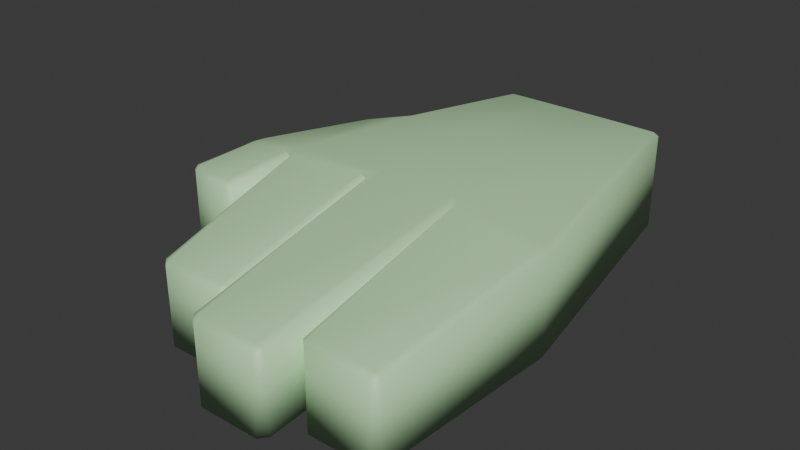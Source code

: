# Source: ClimbingGlove.blend  (saved by Blender 4.3.32; exported with 4.5.12 LTS)
import bpy
from mathutils import Matrix  # noqa: F401  (used for matrix-valued properties, if any)

bpy.ops.wm.read_factory_settings(use_empty=True)
scene = bpy.context.scene
scene.name = 'Scene'

# ---- collections
col_collection = bpy.data.collections.new('Collection'); scene.collection.children.link(col_collection)

# ---- materials (node trees are filled in below, after node groups)
mat_glovemat = bpy.data.materials.new('GloveMat')

# ---- material node trees
mat_glovemat.use_nodes = True; mat_glovemat.node_tree.nodes.clear()
_N = mat_glovemat.node_tree.nodes; _L = mat_glovemat.node_tree.links
n0 = _N.new('ShaderNodeBsdfPrincipled'); n0.name = 'Principled BSDF'; n0.location = (10, 300)
n0.inputs[0].default_value = (0.5009, 0.8001, 0.4473, 1.0)
n1 = _N.new('ShaderNodeOutputMaterial'); n1.name = 'Material Output'; n1.location = (300, 300)
_L.new(n0.outputs[0], n1.inputs[0])
n1.is_active_output = True

# ---- world
world_world = bpy.data.worlds.new('World'); scene.world = world_world
world_world.use_nodes = True; world_world.node_tree.nodes.clear()
_N = world_world.node_tree.nodes; _L = world_world.node_tree.links
n0 = _N.new('ShaderNodeOutputWorld'); n0.name = 'World Output'; n0.location = (300, 300)
n1 = _N.new('ShaderNodeBackground'); n1.name = 'Background'; n1.location = (10, 300)
n1.inputs[0].default_value = (0.05088, 0.05088, 0.05088, 1.0)
_L.new(n1.outputs[0], n0.inputs[0])
n0.is_active_output = True
world_world.color = (0.05088, 0.05088, 0.05088)
world_world.sun_shadow_jitter_overblur = 0.0

# ---- meshes
me_cube_001 = bpy.data.meshes.new('Cube.001')
me_cube_001.from_pydata([(0.2719, 0.0, 1.266), (-0.2719, 0.0, 1.266), (-0.9555, -1.0, -0.9762), (-0.9948, -1.05, -0.9541), (-1.012, -1.049, -0.9386), (-1.049, -0.9909, -1.0), (-1.012, -1.049, 1.123), (-0.9948, -1.05, 1.128), (-0.9458, -1.044, 1.194), (-0.9909, -0.9504, 1.212), (-1.057, -1.034, 1.164), (-0.6407, 0.9508, -0.95), (-0.5816, 1.0, -0.95), (-0.5902, 0.95, -1.0), (-0.5898, 0.9511, 1.01), (-0.5816, 1.0, 0.95), (-0.6407, 0.9508, 0.9593), (0.9555, -1.0, -0.9762), (1.0, -1.0, -0.9499), (0.9445, -0.9501, 1.021), (0.9507, -1.047, 1.004), (1.0, -1.0, 0.949), (0.5816, 1.0, -0.95), (0.6407, 0.9508, -0.95), (0.5902, 0.95, -1.0), (0.59, 0.95, 1.0), (0.6407, 0.9508, 0.9492), (0.5816, 1.0, 0.95), (0.2134, 0.9529, -0.9832), (0.2105, 1.0, -0.95), (-0.2105, 1.0, -0.95), (-0.2134, 0.9529, -0.9832), (-0.2135, 0.9517, 1.013), (-0.2105, 1.0, 0.95), (0.2105, 1.0, 0.95), (0.2135, 0.9517, 1.013), (-0.2833, -1.0, -0.6435), (-0.3314, -1.05, -0.6061), (-0.333, -1.05, -0.6085), (-0.3777, -1.0, -0.6672), (0.3778, -1.0, -0.6673), (0.3341, -1.05, -0.6076), (0.3314, -1.05, -0.6061), (0.2833, -1.0, -0.6435), (0.3808, -1.045, 1.25), (0.2842, -0.9519, 1.295), (0.3314, -1.05, 1.216), (0.3341, -1.05, 1.211), (-0.3827, -1.043, 1.264), (-0.333, -1.05, 1.207), (-0.3314, -1.05, 1.216), (-0.2839, -0.9549, 1.295), (-0.8723, -2.227, -1.056), (-0.8217, -2.227, -1.106), (-0.8171, -2.277, -1.061), (-0.8723, -2.227, 0.4864), (-0.8171, -2.277, 0.4662), (-0.8215, -2.233, 0.5401), (-0.3751, -2.234, 0.5423), (-0.3749, -2.277, 0.4662), (-0.3252, -2.227, 0.4882), (-0.3749, -2.23, -1.093), (-0.3252, -2.227, -1.039), (-0.3749, -2.277, -1.061), (-0.2229, -2.534, -1.096), (-0.2211, -2.582, -1.061), (-0.2731, -2.532, -1.044), (0.2229, -2.534, -1.096), (0.2731, -2.532, -1.044), (0.2211, -2.582, -1.061), (0.2229, -2.537, 0.5383), (0.2211, -2.582, 0.4662), (0.2731, -2.532, 0.4851), (-0.2229, -2.537, 0.5383), (-0.2731, -2.532, 0.4851), (-0.2211, -2.582, 0.4662), (0.9014, -2.328, 0.4827), (0.8511, -2.331, 0.5328), (0.8478, -2.378, 0.4662), (0.9014, -2.328, -1.056), (0.8478, -2.378, -1.061), (0.8509, -2.328, -1.107), (0.4045, -2.331, -1.094), (0.4055, -2.378, -1.061), (0.3547, -2.328, -1.041), (0.4048, -2.335, 0.5408), (0.3547, -2.328, 0.4871), (0.4055, -2.378, 0.4662), (-0.8826, -0.08651, -1.0), (-0.8611, -0.02121, -0.95), (-0.8067, 0.04917, -0.95), (-0.7737, 0.0, -0.9724), (-0.8067, 0.04917, 1.15), (-0.8611, -0.02121, 1.118), (-0.7783, -0.04103, 1.217), (0.8158, 0.0, -0.95), (0.7737, 0.0, -0.9724), (0.8158, 0.0, 0.9491), (0.7703, 0.0, 1.022), (-0.2219, 0.0, -0.6435), (-0.314, -2.328e-10, -0.6711), (-0.269, 0.04702, -0.6603), (0.3141, 0.0, -0.6711), (0.2219, -2.328e-10, -0.6435), (0.269, 0.04702, -0.6603), (-1.068, -0.1732, -1.0), (-1.125, -0.1801, -0.9495), (-1.059, -0.1137, -0.95), (-1.425, -0.9218, -1.0), (-1.475, -0.9126, -0.9495), (-1.406, -0.8743, 1.021), (-1.475, -0.9126, 0.9495), (-1.436, -0.9694, 1.01), (-1.083, -0.1708, 1.036), (-1.059, -0.1137, 0.9732), (-1.125, -0.1801, 0.9495), (-1.11, -1.467, -0.8495), (-1.171, -1.506, -0.8402), (-1.16, -1.459, -0.9004), (-1.11, -1.467, 0.8621), (-1.161, -1.465, 0.9162), (-1.171, -1.506, 0.8402), (-1.538, -1.388, -0.85), (-1.488, -1.398, -0.9004), (-1.495, -1.447, -0.8402), (-1.538, -1.388, 0.85), (-1.495, -1.447, 0.8402), (-1.489, -1.398, 0.9004)], [], [(32, 14, 94, 1), (25, 35, 0, 98), (98, 0, 45, 19), (9, 94, 113, 110), (40, 17, 81, 82), (48, 8, 57, 58), (20, 44, 85, 77), (63, 59, 56, 54), (4, 6, 119, 116), (38, 49, 60, 62), (95, 97, 21, 18), (0, 1, 51, 45), (13, 31, 101, 100, 91), (35, 32, 1, 0), (69, 71, 75, 65), (7, 3, 52, 55), (50, 37, 66, 74), (1, 94, 9, 51), (80, 78, 87, 83), (99, 103, 43, 36), (45, 51, 73, 70), (47, 41, 84, 86), (93, 89, 107, 114), (42, 46, 72, 68), (102, 96, 17, 40), (23, 26, 97, 95), (30, 33, 34, 29), (90, 92, 16, 11), (36, 43, 67, 64), (31, 28, 104, 103, 99, 101), (18, 21, 76, 79), (29, 34, 27, 22), (28, 24, 96, 102, 104), (108, 5, 118, 123), (111, 109, 122, 125), (10, 112, 127, 120), (91, 100, 39, 2), (109, 111, 115, 106), (12, 15, 33, 30), (117, 121, 126, 124), (2, 39, 61, 53), (2, 3, 4, 5), (6, 7, 8, 9, 10), (11, 12, 13), (14, 15, 16), (19, 20, 21), (22, 23, 24), (25, 26, 27), (36, 37, 38, 39), (40, 41, 42, 43), (44, 45, 46, 47), (48, 49, 50, 51), (52, 53, 54), (55, 56, 57), (58, 59, 60), (61, 62, 63), (64, 65, 66), (67, 68, 69), (70, 71, 72), (73, 74, 75), (76, 77, 78), (79, 80, 81), (82, 83, 84), (85, 86, 87), (88, 89, 90, 91), (92, 93, 94), (99, 100, 101), (102, 103, 104), (105, 106, 107), (110, 111, 112), (113, 114, 115), (116, 117, 118), (119, 120, 121), (122, 123, 124), (125, 126, 127), (91, 2, 5, 88), (3, 7, 6, 4), (94, 14, 16, 92), (15, 12, 11, 16), (31, 13, 12, 30), (35, 25, 27, 34), (26, 23, 22, 27), (96, 24, 23, 95), (98, 19, 21, 97), (51, 9, 8, 48), (24, 28, 29, 22), (28, 31, 30, 29), (14, 32, 33, 15), (32, 35, 34, 33), (19, 45, 44, 20), (99, 36, 39, 100), (102, 40, 43, 103), (46, 42, 41, 47), (49, 38, 37, 50), (54, 56, 55, 52), (58, 57, 56, 59), (53, 61, 63, 54), (59, 63, 62, 60), (7, 55, 57, 8), (60, 49, 48, 58), (38, 62, 61, 39), (52, 3, 2, 53), (64, 67, 69, 65), (70, 73, 75, 71), (71, 69, 68, 72), (74, 66, 65, 75), (50, 74, 73, 51), (72, 46, 45, 70), (42, 68, 67, 43), (66, 37, 36, 64), (78, 80, 79, 76), (82, 81, 80, 83), (77, 85, 87, 78), (86, 84, 83, 87), (18, 79, 81, 17), (84, 41, 40, 82), (85, 44, 47, 86), (20, 77, 76, 21), (13, 91, 90, 11), (17, 96, 95, 18), (25, 98, 97, 26), (92, 90, 89, 93), (105, 108, 109, 106), (110, 113, 115, 111), (114, 107, 106, 115), (107, 89, 88, 105), (93, 114, 113, 94), (112, 10, 9, 110), (116, 119, 121, 117), (124, 126, 125, 122), (117, 124, 123, 118), (126, 121, 120, 127), (4, 116, 118, 5), (122, 109, 108, 123), (111, 125, 127, 112), (119, 6, 10, 120), (88, 5, 108, 105)])
me_cube_001.polygons.foreach_set('use_smooth', [True] * 137)
_uv = me_cube_001.uv_layers.new(name='UVMap')
_uv.uv.foreach_set('vector', [0.4614, 0.4229, 0.4157, 0.4227, 0.3933, 0.3011, 0.4548, 0.3059, 0.5588, 0.423, 0.5132, 0.423, 0.5208, 0.306, 0.581, 0.3078, 0.581, 0.3078, 0.5208, 0.306, 0.5226, 0.1905, 0.6023, 0.1928, 0.3678, 0.1909, 0.3933, 0.3011, 0.3562, 0.2865, 0.3172, 0.2013, 0.0771, 0.1992, 0.009043, 0.2058, 0.00991, 0.0446, 0.06376, 0.03998, 0.4416, 0.1795, 0.3732, 0.1797, 0.3878, 0.0402, 0.442, 0.04017, 0.6031, 0.1812, 0.5342, 0.1796, 0.5366, 0.02822, 0.5908, 0.02885, 0.2096, 0.9008, 0.2096, 0.718, 0.2633, 0.7182, 0.2633, 0.901, 0.2037, 0.701, 0.2037, 0.4509, 0.2544, 0.4826, 0.2544, 0.6902, 0.7652, 0.6571, 0.7603, 0.4369, 0.905, 0.521, 0.9091, 0.7062, 0.3109, 0.553, 0.5411, 0.5456, 0.5451, 0.6669, 0.3148, 0.6744, 0.5208, 0.306, 0.4548, 0.3059, 0.4536, 0.19, 0.5226, 0.1905, 0.2143, 0.4268, 0.1687, 0.4307, 0.1651, 0.3196, 0.1701, 0.3135, 0.2274, 0.3101, 0.5132, 0.423, 0.4614, 0.4229, 0.4548, 0.3059, 0.5208, 0.306, 0.9284, 0.6223, 0.9284, 0.4396, 0.982, 0.4398, 0.982, 0.6225, 0.701, 0.7204, 0.7022, 0.9729, 0.5617, 0.986, 0.5607, 0.7989, 0.7522, 0.43, 0.7458, 0.651, 0.5661, 0.6989, 0.5715, 0.5135, 0.4548, 0.3059, 0.3933, 0.3011, 0.3678, 0.1909, 0.4536, 0.19, 0.9272, 0.9122, 0.9272, 0.7294, 0.9809, 0.7296, 0.9809, 0.9124, 0.1588, 0.3143, 0.1052, 0.3186, 0.08838, 0.1983, 0.1568, 0.1928, 0.5226, 0.1905, 0.4536, 0.19, 0.4605, 0.003522, 0.5146, 0.003659, 0.7775, 0.003522, 0.7711, 0.224, 0.6156, 0.2721, 0.621, 0.08685, 0.7425, 0.7246, 0.7517, 0.9754, 0.7267, 0.9763, 0.7181, 0.7432, 0.009486, 0.6719, 0.003522, 0.4509, 0.1856, 0.5347, 0.1906, 0.7201, 0.09424, 0.3195, 0.04041, 0.3249, 0.009043, 0.2058, 0.0771, 0.1992, 0.3071, 0.4377, 0.5374, 0.4302, 0.5411, 0.5456, 0.3109, 0.553, 0.8118, 0.958, 0.8118, 0.7275, 0.8626, 0.7275, 0.8626, 0.958, 0.01407, 0.9965, 0.01407, 0.7417, 0.1249, 0.7648, 0.1249, 0.9965, 0.1568, 0.1928, 0.08838, 0.1983, 0.08379, 0.01369, 0.1377, 0.009418, 0.1687, 0.4307, 0.1171, 0.4348, 0.1001, 0.3248, 0.1052, 0.3186, 0.1588, 0.3143, 0.1651, 0.3196, 0.3148, 0.6744, 0.5451, 0.6669, 0.4937, 0.8298, 0.3071, 0.8358, 0.8626, 0.958, 0.8626, 0.7275, 0.9073, 0.7275, 0.9073, 0.958, 0.1171, 0.4348, 0.07169, 0.4381, 0.04041, 0.3249, 0.09424, 0.3195, 0.1001, 0.3248, 0.2975, 0.1925, 0.2515, 0.1877, 0.2599, 0.1298, 0.3001, 0.134, 0.8493, 0.01404, 0.8493, 0.2444, 0.7911, 0.2324, 0.7911, 0.0261, 0.3598, 0.181, 0.3135, 0.1898, 0.3071, 0.1386, 0.3469, 0.1306, 0.2274, 0.3101, 0.1701, 0.3135, 0.1684, 0.192, 0.2399, 0.1875, 0.8493, 0.2444, 0.8493, 0.01404, 0.9419, 0.01404, 0.9419, 0.2444, 0.767, 0.958, 0.767, 0.7275, 0.8118, 0.7275, 0.8118, 0.958, 0.1436, 0.9446, 0.1399, 0.7435, 0.1794, 0.7417, 0.1831, 0.9429, 0.2399, 0.1875, 0.1684, 0.192, 0.1589, 0.04475, 0.2129, 0.04086, 0.2399, 0.1875, 0.2441, 0.181, 0.246, 0.1809, 0.2515, 0.1877, 0.2944, 0.4636, 0.2924, 0.4629, 0.2867, 0.4547, 0.2925, 0.4509, 0.3001, 0.4585, 0.7593, 0.958, 0.767, 0.958, 0.7654, 0.964, 0.7654, 0.7201, 0.767, 0.7275, 0.7593, 0.7263, 0.5535, 0.6606, 0.5519, 0.6724, 0.5451, 0.6669, 0.9073, 0.958, 0.9138, 0.958, 0.9077, 0.964, 0.6101, 0.2901, 0.6144, 0.2857, 0.6144, 0.295, 0.1568, 0.1928, 0.162, 0.1862, 0.1622, 0.1862, 0.1684, 0.192, 0.0771, 0.1992, 0.08156, 0.1926, 0.08189, 0.1926, 0.08838, 0.1983, 0.2615, 0.4584, 0.2732, 0.4509, 0.2675, 0.4624, 0.2672, 0.4631, 0.2983, 0.7249, 0.2921, 0.7317, 0.2919, 0.7306, 0.2867, 0.7191, 0.2188, 0.0402, 0.2129, 0.04086, 0.2117, 0.03473, 0.2701, 0.7148, 0.2633, 0.7182, 0.2639, 0.7085, 0.2098, 0.7081, 0.2096, 0.718, 0.2037, 0.7144, 0.9096, 0.7128, 0.9091, 0.7062, 0.9152, 0.7087, 0.5662, 0.7053, 0.5606, 0.7007, 0.5661, 0.6989, 0.191, 0.7265, 0.1906, 0.7201, 0.1967, 0.722, 0.9283, 0.43, 0.9284, 0.4396, 0.9222, 0.4363, 0.9824, 0.4303, 0.9885, 0.4366, 0.982, 0.4398, 0.9209, 0.7264, 0.927, 0.7205, 0.9272, 0.7294, 0.003522, 0.04492, 0.009563, 0.03839, 0.00991, 0.0446, 0.6157, 0.2786, 0.6101, 0.2744, 0.6156, 0.2721, 0.9811, 0.7198, 0.9872, 0.7262, 0.9809, 0.7296, 0.2399, 0.2987, 0.2376, 0.3066, 0.2317, 0.3157, 0.2274, 0.3101, 0.01407, 0.7417, 0.004926, 0.7456, 0.003522, 0.7336, 0.1588, 0.3143, 0.1701, 0.3135, 0.1651, 0.3196, 0.09424, 0.3195, 0.1052, 0.3186, 0.1001, 0.3248, 0.7251, 0.9824, 0.7178, 0.9766, 0.7267, 0.9763, 0.8547, 0.005402, 0.8493, 0.01404, 0.8429, 0.006704, 0.9435, 0.003522, 0.9507, 0.01116, 0.9419, 0.01404, 0.1364, 0.9451, 0.1436, 0.9446, 0.1425, 0.9509, 0.1326, 0.7402, 0.1386, 0.7336, 0.1399, 0.7435, 0.7911, 0.2324, 0.7905, 0.2385, 0.7845, 0.2312, 0.1847, 0.7393, 0.1794, 0.7417, 0.1786, 0.7336, 0.2274, 0.3101, 0.2399, 0.1875, 0.2515, 0.1877, 0.2399, 0.2987, 0.2867, 0.7121, 0.2924, 0.4629, 0.2944, 0.4636, 0.2888, 0.7103, 0.003522, 0.7336, 0.1256, 0.7587, 0.1249, 0.7648, 0.01407, 0.7417, 0.767, 0.7275, 0.767, 0.958, 0.7593, 0.958, 0.7593, 0.7263, 0.1687, 0.4307, 0.2143, 0.4268, 0.2134, 0.4328, 0.1686, 0.4363, 0.8623, 0.7198, 0.9077, 0.7214, 0.9073, 0.7275, 0.8626, 0.7275, 0.9138, 0.7276, 0.9138, 0.958, 0.9073, 0.958, 0.9073, 0.7275, 0.04041, 0.3249, 0.07169, 0.4381, 0.06531, 0.4385, 0.03519, 0.3252, 0.55, 0.5453, 0.5535, 0.6606, 0.5451, 0.6669, 0.5411, 0.5456, 0.4536, 0.19, 0.3678, 0.1909, 0.3732, 0.1797, 0.4416, 0.1795, 0.07169, 0.4381, 0.1171, 0.4348, 0.1177, 0.4403, 0.07291, 0.4439, 0.1171, 0.4348, 0.1687, 0.4307, 0.1686, 0.4363, 0.1177, 0.4403, 0.7654, 0.7201, 0.8108, 0.7198, 0.8118, 0.7275, 0.767, 0.7275, 0.8108, 0.7198, 0.8623, 0.7198, 0.8626, 0.7275, 0.8118, 0.7275, 0.6023, 0.1928, 0.5226, 0.1905, 0.5342, 0.1796, 0.6031, 0.1812, 0.1588, 0.3143, 0.1568, 0.1928, 0.1684, 0.192, 0.1701, 0.3135, 0.09424, 0.3195, 0.0771, 0.1992, 0.08838, 0.1983, 0.1052, 0.3186, 0.2675, 0.4624, 0.2732, 0.6805, 0.2729, 0.6807, 0.2672, 0.4631, 0.2921, 0.7317, 0.2869, 0.949, 0.2867, 0.9487, 0.2919, 0.7306, 0.2633, 0.901, 0.2633, 0.7182, 0.2701, 0.7148, 0.2701, 0.8995, 0.2098, 0.7081, 0.2639, 0.7085, 0.2633, 0.7182, 0.2096, 0.718, 0.2129, 0.04086, 0.1589, 0.04475, 0.1582, 0.03897, 0.2117, 0.03473, 0.9111, 0.5235, 0.9152, 0.7087, 0.9091, 0.7062, 0.905, 0.521, 0.701, 0.7204, 0.5607, 0.7989, 0.5606, 0.7924, 0.7022, 0.7123, 0.905, 0.521, 0.7603, 0.4369, 0.7593, 0.43, 0.9057, 0.5144, 0.7652, 0.6571, 0.9091, 0.7062, 0.9096, 0.7128, 0.7593, 0.6644, 0.2188, 0.0402, 0.2441, 0.181, 0.2399, 0.1875, 0.2129, 0.04086, 0.1377, 0.009418, 0.08379, 0.01369, 0.08335, 0.007757, 0.1368, 0.003522, 0.9283, 0.43, 0.9824, 0.4303, 0.982, 0.4398, 0.9284, 0.4396, 0.9284, 0.4396, 0.9284, 0.6223, 0.9222, 0.6193, 0.9222, 0.4363, 0.9885, 0.4366, 0.9885, 0.6196, 0.982, 0.6225, 0.982, 0.4398, 0.4478, 0.179, 0.4544, 0.00449, 0.4605, 0.003522, 0.4536, 0.19, 0.5206, 0.004657, 0.5282, 0.1792, 0.5226, 0.1905, 0.5146, 0.003659, 0.009486, 0.6719, 0.1906, 0.7201, 0.191, 0.7265, 0.003522, 0.6766, 0.5661, 0.6989, 0.7458, 0.651, 0.7522, 0.6557, 0.5662, 0.7053, 0.9272, 0.7294, 0.9272, 0.9122, 0.9209, 0.9107, 0.9209, 0.7264, 0.06376, 0.03998, 0.00991, 0.0446, 0.009563, 0.03839, 0.063, 0.03416, 0.927, 0.7205, 0.9811, 0.7198, 0.9809, 0.7296, 0.9272, 0.7294, 0.9872, 0.7262, 0.9872, 0.9091, 0.9809, 0.9124, 0.9809, 0.7296, 0.003522, 0.2061, 0.003522, 0.04492, 0.00991, 0.0446, 0.009043, 0.2058, 0.6156, 0.2721, 0.7711, 0.224, 0.7775, 0.2314, 0.6157, 0.2786, 0.5366, 0.02822, 0.5342, 0.1796, 0.5285, 0.1792, 0.5305, 0.02935, 0.5519, 0.6724, 0.4998, 0.8299, 0.4937, 0.8298, 0.5451, 0.6669, 0.2143, 0.4268, 0.2274, 0.3101, 0.2317, 0.3157, 0.2201, 0.4262, 0.009043, 0.2058, 0.04041, 0.3249, 0.03519, 0.3252, 0.003522, 0.2061, 0.5436, 0.43, 0.55, 0.5453, 0.5411, 0.5456, 0.5374, 0.4302, 0.01407, 0.7417, 0.01407, 0.9965, 0.004926, 0.9965, 0.004926, 0.7456, 0.9434, 0.2505, 0.8487, 0.2505, 0.8493, 0.2444, 0.9419, 0.2444, 0.8547, 0.005402, 0.9435, 0.003522, 0.9419, 0.01404, 0.8493, 0.01404, 0.7181, 0.7432, 0.7267, 0.9763, 0.7178, 0.9766, 0.7093, 0.7464, 0.2606, 0.2935, 0.2376, 0.3066, 0.2399, 0.2987, 0.2614, 0.2864, 0.7425, 0.7246, 0.7181, 0.7432, 0.7142, 0.7357, 0.7517, 0.7123, 0.3135, 0.1898, 0.3598, 0.181, 0.3678, 0.1909, 0.3172, 0.2013, 0.1364, 0.9451, 0.1326, 0.7402, 0.1399, 0.7435, 0.1436, 0.9446, 0.7845, 0.2312, 0.7845, 0.02729, 0.7911, 0.0261, 0.7911, 0.2324, 0.1436, 0.9446, 0.1831, 0.9429, 0.1824, 0.9491, 0.1425, 0.9509, 0.1794, 0.7417, 0.1399, 0.7435, 0.1386, 0.7336, 0.1786, 0.7336, 0.246, 0.1809, 0.2535, 0.1291, 0.2599, 0.1298, 0.2515, 0.1877, 0.7911, 0.2324, 0.8493, 0.2444, 0.8487, 0.2505, 0.7905, 0.2385, 0.8493, 0.01404, 0.7911, 0.0261, 0.7905, 0.01999, 0.8429, 0.006704, 0.353, 0.1307, 0.3652, 0.1796, 0.3598, 0.181, 0.3469, 0.1306, 0.2399, 0.2987, 0.2515, 0.1877, 0.2975, 0.1925, 0.2614, 0.2864])
me_cube_001.materials.append(mat_glovemat)
me_cube_001.update()

# ---- objects
ob_cube = bpy.data.objects.new('Cube', me_cube_001)

# ---- transforms, parenting, visibility, modifiers, constraints
ob_cube.location = (0.0, 0.0, 0.0)
ob_cube.scale = (0.1988, 0.1988, 0.07276)

# ---- collection membership
col_collection.objects.link(ob_cube)

# ---- scene / render settings (as saved in the file)
scene.frame_start = 1; scene.frame_end = 250; scene.frame_set(1)
scene.render.engine = 'BLENDER_EEVEE_NEXT'
bpy.context.view_layer.update()

# ---- added for rendering (the .blend has no active camera and no usable light): camera, sun
cam_auto = bpy.data.cameras.new('AutoCamera')
cam_auto.lens = 50.0
cam_auto.sensor_width = 36.0
cam_auto.clip_end = 1000.0
ob_auto_camera = bpy.data.objects.new('AutoCamera', cam_auto)
scene.collection.objects.link(ob_auto_camera)
ob_auto_camera.location = (0.77002, -1.14542, 0.66564)
ob_auto_camera.rotation_euler = (1.09748, -7.21219e-08, 0.694738)
scene.camera = ob_auto_camera
light_auto_sun = bpy.data.lights.new('AutoSun', 'SUN')
light_auto_sun.energy = 3.0
light_auto_sun.angle = 0.0523599
ob_auto_sun = bpy.data.objects.new('AutoSun', light_auto_sun)
scene.collection.objects.link(ob_auto_sun)
ob_auto_sun.rotation_euler = (0.872665, 0.174533, 0.523599)
bpy.context.view_layer.update()
